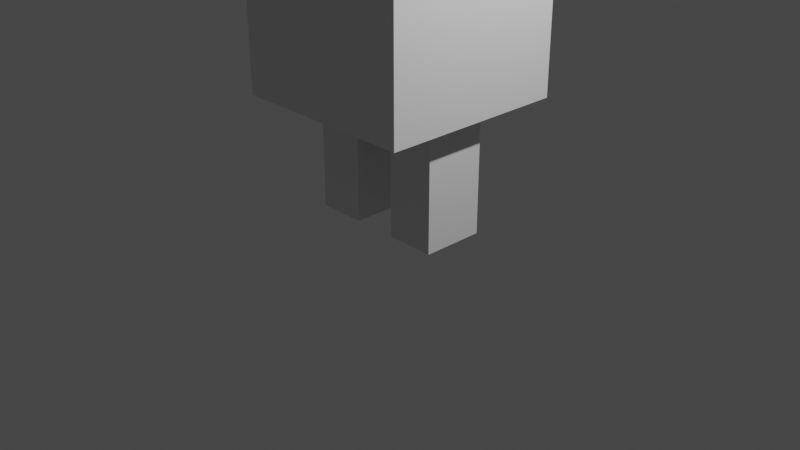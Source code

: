 # Source: death_animation.blend  (saved by Blender 3.3.6; exported with 4.5.12 LTS)
import bpy
from mathutils import Matrix  # noqa: F401  (used for matrix-valued properties, if any)

bpy.ops.wm.read_factory_settings(use_empty=True)
scene = bpy.context.scene
scene.name = 'Scene'

# ---- collections
col_collection = bpy.data.collections.new('Collection'); scene.collection.children.link(col_collection)

# ---- materials (node trees are filled in below, after node groups)
mat_material = bpy.data.materials.new('Material')
mat_material.alpha_threshold = 0.0
mat_material.use_transparent_shadow = False
mat_material.roughness = 0.5
mat_material.line_color = (0.0, 0.0, 0.0, 1.0)

# ---- material node trees
mat_material.use_nodes = True; mat_material.node_tree.nodes.clear()
_N = mat_material.node_tree.nodes; _L = mat_material.node_tree.links
n0 = _N.new('ShaderNodeOutputMaterial'); n0.name = 'Material Output'; n0.location = (300, 300)
n1 = _N.new('ShaderNodeBsdfPrincipled'); n1.name = 'Principled BSDF'; n1.location = (10, 300)
n1.distribution = 'GGX'
n1.subsurface_method = 'RANDOM_WALK_SKIN'
n1.inputs[3].default_value = 1.45
n1.inputs[27].default_value = (0.0, 0.0, 0.0, 1.0)
n1.inputs[28].default_value = 1.0
_L.new(n1.outputs[0], n0.inputs[0])
n0.is_active_output = True

# ---- world
world_world = bpy.data.worlds.new('World'); scene.world = world_world
world_world.use_nodes = True; world_world.node_tree.nodes.clear()
_N = world_world.node_tree.nodes; _L = world_world.node_tree.links
n0 = _N.new('ShaderNodeOutputWorld'); n0.name = 'World Output'; n0.location = (300, 300)
n1 = _N.new('ShaderNodeBackground'); n1.name = 'Background'; n1.location = (10, 300)
n1.inputs[0].default_value = (0.05088, 0.05088, 0.05088, 1.0)
_L.new(n1.outputs[0], n0.inputs[0])
n0.is_active_output = True
world_world.color = (0.05088, 0.05088, 0.05088)
world_world.use_sun_shadow = False
world_world.sun_shadow_jitter_overblur = 0.0

# ---- cameras
cam_camera = bpy.data.cameras.new('Camera')
cam_camera.clip_end = 100.0
cam_camera.ortho_scale = 7.314

# ---- lights
light_light = bpy.data.lights.new('Light', 'POINT')
light_light.transmission_factor = 0.0
light_light.energy = 1000.0
light_light.shadow_soft_size = 0.1
light_light.shadow_maximum_resolution = 0.006
light_light.use_absolute_resolution = True

# ---- meshes
me_cube = bpy.data.meshes.new('Cube')
me_cube.from_pydata([(1.0, 1.0, 1.0), (1.0, 1.0, -1.0), (1.0, -1.0, 1.0), (1.0, -1.0, -1.0), (0.0, 1.0, -1.0), (0.0, -1.0, 1.0), (0.0, -1.0, -1.0), (0.0, 1.0, 1.0), (1.0, 1.0, 0.3333), (1.0, 1.0, -0.3333), (1.0, -1.0, 0.3333), (1.0, -1.0, -0.3333), (0.0, 1.0, 0.3333), (0.0, 1.0, -0.3333), (0.0, -1.0, 0.3333), (0.0, -1.0, -0.3333), (1.0, 0.3333, 1.0), (1.0, -0.3333, 1.0), (1.0, -0.3333, -1.0), (1.0, 0.3333, -1.0), (0.0, 0.3333, -1.0), (0.0, -0.3333, -1.0), (0.0, 0.3333, 1.0), (0.0, -0.3333, 1.0), (1.0, 0.3333, -0.3333), (1.0, -0.3333, -0.3333), (1.0, 0.3333, 0.3333), (1.0, -0.3333, 0.3333), (0.2398, -1.0, -1.0), (0.7602, -1.0, -1.0), (0.2398, 1.0, 1.0), (0.7602, 1.0, 1.0), (0.7602, 1.0, -1.0), (0.2398, 1.0, -1.0), (0.7602, -1.0, 1.0), (0.2398, -1.0, 1.0), (0.7602, -1.0, -0.3333), (0.2398, -1.0, -0.3333), (0.7602, -1.0, 0.3333), (0.2398, -1.0, 0.3333), (0.2398, 1.0, -0.3333), (0.7602, 1.0, -0.3333), (0.2398, 1.0, 0.3333), (0.7602, 1.0, 0.3333), (0.2398, 0.3333, 1.0), (0.7602, 0.3333, 1.0), (0.2398, -0.3333, 1.0), (0.7602, -0.3333, 1.0), (0.7602, 0.3333, -1.0), (0.2398, 0.3333, -1.0), (0.7602, -0.3333, -1.0), (0.2398, -0.3333, -1.0), (0.7602, 0.3333, -2.31), (0.2398, 0.3333, -2.31), (0.7602, -0.3333, -2.31), (0.2398, -0.3333, -2.31), (0.7602, -0.3333, -1.187), (0.7602, -0.3333, -1.374), (0.7602, -0.3333, -1.562), (0.7602, -0.3333, -1.749), (0.7602, -0.3333, -1.936), (0.7602, -0.3333, -2.123), (0.7602, 0.3333, -2.123), (0.7602, 0.3333, -1.936), (0.7602, 0.3333, -1.749), (0.7602, 0.3333, -1.562), (0.7602, 0.3333, -1.374), (0.7602, 0.3333, -1.187), (0.2398, -0.3333, -1.187), (0.2398, -0.3333, -1.374), (0.2398, -0.3333, -1.562), (0.2398, -0.3333, -1.749), (0.2398, -0.3333, -1.936), (0.2398, -0.3333, -2.123), (0.2398, 0.3333, -2.123), (0.2398, 0.3333, -1.936), (0.2398, 0.3333, -1.749), (0.2398, 0.3333, -1.562), (0.2398, 0.3333, -1.374), (0.2398, 0.3333, -1.187)], [], [(50, 18, 3, 29), (27, 17, 2, 10), (43, 31, 0, 8), (39, 35, 5, 14), (46, 23, 5, 35), (28, 37, 15, 6), (37, 39, 14, 15), (32, 41, 9, 1), (41, 43, 8, 9), (18, 25, 11, 3), (25, 27, 10, 11), (9, 8, 26, 24), (24, 26, 27, 25), (1, 9, 24, 19), (19, 24, 25, 18), (30, 7, 22, 44), (44, 22, 23, 46), (8, 0, 16, 26), (26, 16, 17, 27), (32, 1, 19, 48), (48, 19, 18, 50), (20, 49, 51, 21), (62, 61, 54, 52), (4, 33, 49, 20), (33, 32, 48, 49), (16, 45, 47, 17), (45, 44, 46, 47), (0, 31, 45, 16), (31, 30, 44, 45), (13, 12, 42, 40), (40, 42, 43, 41), (4, 13, 40, 33), (33, 40, 41, 32), (11, 10, 38, 36), (36, 38, 39, 37), (3, 11, 36, 29), (29, 36, 37, 28), (17, 47, 34, 2), (47, 46, 35, 34), (10, 2, 34, 38), (38, 34, 35, 39), (12, 7, 30, 42), (42, 30, 31, 43), (21, 51, 28, 6), (51, 50, 29, 28), (53, 52, 54, 55), (61, 73, 55, 54), (74, 62, 52, 53), (73, 74, 53, 55), (51, 49, 79, 68), (68, 79, 78, 69), (69, 78, 77, 70), (70, 77, 76, 71), (71, 76, 75, 72), (72, 75, 74, 73), (49, 48, 67, 79), (79, 67, 66, 78), (78, 66, 65, 77), (77, 65, 64, 76), (76, 64, 63, 75), (75, 63, 62, 74), (50, 51, 68, 56), (56, 68, 69, 57), (57, 69, 70, 58), (58, 70, 71, 59), (59, 71, 72, 60), (60, 72, 73, 61), (48, 50, 56, 67), (67, 56, 57, 66), (66, 57, 58, 65), (65, 58, 59, 64), (64, 59, 60, 63), (63, 60, 61, 62)])
_uv = me_cube.uv_layers.new(name='UVMap')
_uv.uv.foreach_set('vector', [0.345, 0.6667, 0.375, 0.6667, 0.375, 0.75, 0.345, 0.75, 0.5417, 0.6667, 0.625, 0.6667, 0.625, 0.75, 0.5417, 0.75, 0.5417, 0.47, 0.625, 0.47, 0.625, 0.5, 0.5417, 0.5, 0.5417, 0.845, 0.625, 0.845, 0.625, 0.875, 0.5417, 0.875, 0.72, 0.6667, 0.75, 0.6667, 0.75, 0.75, 0.72, 0.75, 0.375, 0.845, 0.4583, 0.845, 0.4583, 0.875, 0.375, 0.875, 0.4583, 0.845, 0.5417, 0.845, 0.5417, 0.875, 0.4583, 0.875, 0.375, 0.47, 0.4583, 0.47, 0.4583, 0.5, 0.375, 0.5, 0.4583, 0.47, 0.5417, 0.47, 0.5417, 0.5, 0.4583, 0.5, 0.375, 0.6667, 0.4583, 0.6667, 0.4583, 0.75, 0.375, 0.75, 0.4583, 0.6667, 0.5417, 0.6667, 0.5417, 0.75, 0.4583, 0.75, 0.4583, 0.5, 0.5417, 0.5, 0.5417, 0.5833, 0.4583, 0.5833, 0.4583, 0.5833, 0.5417, 0.5833, 0.5417, 0.6667, 0.4583, 0.6667, 0.375, 0.5, 0.4583, 0.5, 0.4583, 0.5833, 0.375, 0.5833, 0.375, 0.5833, 0.4583, 0.5833, 0.4583, 0.6667, 0.375, 0.6667, 0.72, 0.5, 0.75, 0.5, 0.75, 0.5833, 0.72, 0.5833, 0.72, 0.5833, 0.75, 0.5833, 0.75, 0.6667, 0.72, 0.6667, 0.5417, 0.5, 0.625, 0.5, 0.625, 0.5833, 0.5417, 0.5833, 0.5417, 0.5833, 0.625, 0.5833, 0.625, 0.6667, 0.5417, 0.6667, 0.345, 0.5, 0.375, 0.5, 0.375, 0.5833, 0.345, 0.5833, 0.345, 0.5833, 0.375, 0.5833, 0.375, 0.6667, 0.345, 0.6667, 0.25, 0.5833, 0.28, 0.5833, 0.28, 0.6667, 0.25, 0.6667, 0.345, 0.5833, 0.345, 0.6667, 0.345, 0.6667, 0.345, 0.5833, 0.25, 0.5, 0.28, 0.5, 0.28, 0.5833, 0.25, 0.5833, 0.28, 0.5, 0.345, 0.5, 0.345, 0.5833, 0.28, 0.5833, 0.625, 0.5833, 0.655, 0.5833, 0.655, 0.6667, 0.625, 0.6667, 0.655, 0.5833, 0.72, 0.5833, 0.72, 0.6667, 0.655, 0.6667, 0.625, 0.5, 0.655, 0.5, 0.655, 0.5833, 0.625, 0.5833, 0.655, 0.5, 0.72, 0.5, 0.72, 0.5833, 0.655, 0.5833, 0.4583, 0.375, 0.5417, 0.375, 0.5417, 0.405, 0.4583, 0.405, 0.4583, 0.405, 0.5417, 0.405, 0.5417, 0.47, 0.4583, 0.47, 0.375, 0.375, 0.4583, 0.375, 0.4583, 0.405, 0.375, 0.405, 0.375, 0.405, 0.4583, 0.405, 0.4583, 0.47, 0.375, 0.47, 0.4583, 0.75, 0.5417, 0.75, 0.5417, 0.78, 0.4583, 0.78, 0.4583, 0.78, 0.5417, 0.78, 0.5417, 0.845, 0.4583, 0.845, 0.375, 0.75, 0.4583, 0.75, 0.4583, 0.78, 0.375, 0.78, 0.375, 0.78, 0.4583, 0.78, 0.4583, 0.845, 0.375, 0.845, 0.625, 0.6667, 0.655, 0.6667, 0.655, 0.75, 0.625, 0.75, 0.655, 0.6667, 0.72, 0.6667, 0.72, 0.75, 0.655, 0.75, 0.5417, 0.75, 0.625, 0.75, 0.625, 0.78, 0.5417, 0.78, 0.5417, 0.78, 0.625, 0.78, 0.625, 0.845, 0.5417, 0.845, 0.5417, 0.375, 0.625, 0.375, 0.625, 0.405, 0.5417, 0.405, 0.5417, 0.405, 0.625, 0.405, 0.625, 0.47, 0.5417, 0.47, 0.25, 0.6667, 0.28, 0.6667, 0.28, 0.75, 0.25, 0.75, 0.28, 0.6667, 0.345, 0.6667, 0.345, 0.75, 0.28, 0.75, 0.28, 0.5833, 0.345, 0.5833, 0.345, 0.6667, 0.28, 0.6667, 0.345, 0.6667, 0.28, 0.6667, 0.28, 0.6667, 0.345, 0.6667, 0.28, 0.5833, 0.345, 0.5833, 0.345, 0.5833, 0.28, 0.5833, 0.28, 0.6667, 0.28, 0.5833, 0.28, 0.5833, 0.28, 0.6667, 0.28, 0.6667, 0.28, 0.5833, 0.28, 0.5833, 0.28, 0.6667, 0.28, 0.6667, 0.28, 0.5833, 0.28, 0.5833, 0.28, 0.6667, 0.28, 0.6667, 0.28, 0.5833, 0.28, 0.5833, 0.28, 0.6667, 0.28, 0.6667, 0.28, 0.5833, 0.28, 0.5833, 0.28, 0.6667, 0.28, 0.6667, 0.28, 0.5833, 0.28, 0.5833, 0.28, 0.6667, 0.28, 0.6667, 0.28, 0.5833, 0.28, 0.5833, 0.28, 0.6667, 0.28, 0.5833, 0.345, 0.5833, 0.345, 0.5833, 0.28, 0.5833, 0.28, 0.5833, 0.345, 0.5833, 0.345, 0.5833, 0.28, 0.5833, 0.28, 0.5833, 0.345, 0.5833, 0.345, 0.5833, 0.28, 0.5833, 0.28, 0.5833, 0.345, 0.5833, 0.345, 0.5833, 0.28, 0.5833, 0.28, 0.5833, 0.345, 0.5833, 0.345, 0.5833, 0.28, 0.5833, 0.28, 0.5833, 0.345, 0.5833, 0.345, 0.5833, 0.28, 0.5833, 0.345, 0.6667, 0.28, 0.6667, 0.28, 0.6667, 0.345, 0.6667, 0.345, 0.6667, 0.28, 0.6667, 0.28, 0.6667, 0.345, 0.6667, 0.345, 0.6667, 0.28, 0.6667, 0.28, 0.6667, 0.345, 0.6667, 0.345, 0.6667, 0.28, 0.6667, 0.28, 0.6667, 0.345, 0.6667, 0.345, 0.6667, 0.28, 0.6667, 0.28, 0.6667, 0.345, 0.6667, 0.345, 0.6667, 0.28, 0.6667, 0.28, 0.6667, 0.345, 0.6667, 0.345, 0.5833, 0.345, 0.6667, 0.345, 0.6667, 0.345, 0.5833, 0.345, 0.5833, 0.345, 0.6667, 0.345, 0.6667, 0.345, 0.5833, 0.345, 0.5833, 0.345, 0.6667, 0.345, 0.6667, 0.345, 0.5833, 0.345, 0.5833, 0.345, 0.6667, 0.345, 0.6667, 0.345, 0.5833, 0.345, 0.5833, 0.345, 0.6667, 0.345, 0.6667, 0.345, 0.5833, 0.345, 0.5833, 0.345, 0.6667, 0.345, 0.6667, 0.345, 0.5833])
me_cube.materials.append(mat_material)
me_cube.use_mirror_vertex_groups = False
me_cube.update()
arm_armature = bpy.data.armatures.new('Armature')  # bones are not reproduced

# ---- objects
ob_cube = bpy.data.objects.new('Cube', me_cube)
ob_light = bpy.data.objects.new('Light', light_light)
ob_camera = bpy.data.objects.new('Camera', cam_camera)
ob_armature = bpy.data.objects.new('Armature', arm_armature)

# ---- transforms, parenting, visibility, modifiers, constraints
ob_cube.parent = ob_armature
ob_cube.matrix_parent_inverse = Matrix(((1.0, -0.0, 0.0, -0.0), (-0.0, 1.0, -0.0, 0.0), (0.0, -0.0, 1.0, -0.2117), (-0.0, 0.0, -0.0, 1.0)))
ob_cube.location = (0.0, 0.0, 1.0)
ob_cube.lock_rotations_4d = False
ob_cube.empty_display_type = 'ARROWS'
ob_cube.lineart.crease_threshold = 0.0
_vg = ob_cube.vertex_groups.new(name='Bone')
for _i, _w in zip([0, 1, 2, 3, 4, 5, 6, 7, 8, 9, 10, 11, 12, 13, 14, 15, 16, 17, 18, 19, 20, 21, 22, 23, 24, 25, 26, 27, 28, 29, 30, 31, 32, 33, 34, 35, 36, 37, 38, 39, 40, 41, 42, 43, 44, 45, 46, 47, 48, 49, 50, 51, 56, 57, 58, 67, 68, 69, 70, 78, 79], [0.9396, 0.4501, 0.9403, 0.461, 0.47, 0.953, 0.4774, 0.9525, 0.8845, 0.705, 0.8858, 0.7089, 0.9015, 0.7583, 0.9026, 0.7613, 0.9553, 0.9556, 0.3331, 0.3174, 0.4017, 0.4134, 0.9763, 0.9764, 0.765, 0.7681, 0.9122, 0.9129, 0.4004, 0.4317, 0.9526, 0.9433, 0.4202, 0.3922, 0.9439, 0.9531, 0.6415, 0.7523, 0.8814, 0.9034, 0.7493, 0.6377, 0.9023, 0.8801, 0.9759, 0.9639, 0.976, 0.9641, 0.12, 0.1308, 0.1493, 0.1512, 0.0, 0.0, 0.0, 0.05298, 0.0, 0.0, 0.0, 0.001452, 0.05735]): _vg.add([_i], _w, 'REPLACE')
_vg = ob_cube.vertex_groups.new(name='Bone_L')
for _i, _w in zip([0, 1, 2, 3, 4, 5, 6, 7, 8, 9, 10, 11, 12, 13, 14, 15, 16, 17, 18, 19, 20, 21, 24, 25, 26, 27, 28, 29, 30, 31, 32, 33, 34, 35, 36, 37, 38, 39, 40, 41, 42, 43, 45, 47, 48, 49, 50, 51, 56, 57, 58, 65, 66, 67, 68, 69, 70, 77, 78, 79], [0.03795, 0.3377, 0.04119, 0.3751, 0.4146, 0.02403, 0.416, 0.02195, 0.08393, 0.2119, 0.08783, 0.2244, 0.07632, 0.1901, 0.0784, 0.1938, 0.01126, 0.0129, 0.3929, 0.3256, 0.4274, 0.4029, 0.1341, 0.1467, 0.05596, 0.05863, 0.4852, 0.4077, 0.02136, 0.03364, 0.3714, 0.4806, 0.0366, 0.02352, 0.2976, 0.2023, 0.09417, 0.07765, 0.1977, 0.2866, 0.07541, 0.09053, 0.0008945, 0.002006, 0.375, 0.6184, 0.5022, 0.5736, 0.2058, 0.08207, 0.01395, 0.02331, 0.07878, 0.1708, 0.2364, 0.09533, 0.02564, 0.0519, 0.116, 0.2644]): _vg.add([_i], _w, 'REPLACE')
_vg = ob_cube.vertex_groups.new(name='Bone_L.001')
for _i, _w in zip([0, 1, 3, 4, 6, 8, 9, 10, 11, 12, 13, 14, 15, 16, 18, 19, 20, 21, 24, 25, 26, 27, 28, 29, 31, 32, 33, 36, 37, 38, 39, 40, 41, 42, 43, 48, 49, 50, 51, 52, 53, 54, 55, 56, 57, 58, 59, 60, 61, 62, 63, 64, 65, 66, 67, 68, 69, 70, 71, 72, 73, 74, 75, 76, 77, 78, 79], [0.0, 0.0, 0.0, 0.0, 0.0, 0.0, 0.0, 0.0, 0.0, 0.0, 0.0, 0.0, 0.0, 0.0, 0.0, 0.0, 0.0, 0.0, 0.0, 0.0, 0.0, 0.0, 0.0, 0.0, 0.0, 0.0, 0.0, 0.0, 0.0, 0.0, 0.0, 0.0, 0.0, 0.0, 0.0, 0.02244, 0.0, 0.0, 0.0, 0.0, 0.0, 0.0, 0.0, 0.5208, 0.5755, 0.6774, 0.2594, 0.05486, 0.0, 0.0, 0.1283, 0.2916, 0.6427, 0.6265, 0.7784, 0.4502, 0.6882, 0.6675, 0.2632, 0.09193, 0.0, 0.0, 0.08989, 0.2886, 0.6251, 0.6536, 0.508]): _vg.add([_i], _w, 'REPLACE')
_vg = ob_cube.vertex_groups.new(name='Bone_L.002')
for _i, _w in zip([52, 53, 54, 55, 56, 57, 58, 59, 60, 61, 62, 63, 64, 65, 66, 67, 68, 69, 70, 71, 72, 73, 74, 75, 76, 77, 78, 79], [0.9683, 0.9647, 0.9719, 0.9715, 0.04622, 0.1139, 0.2813, 0.7245, 0.888, 0.9501, 0.9391, 0.862, 0.6866, 0.3098, 0.1356, 0.05692, 0.04602, 0.1161, 0.2848, 0.7178, 0.8828, 0.9475, 0.9357, 0.858, 0.6828, 0.3112, 0.1369, 0.05689]): _vg.add([_i], _w, 'REPLACE')
_vg = ob_cube.vertex_groups.new(name='Bone_R')
_vg = ob_cube.vertex_groups.new(name='Bone_R.001')
for _i, _w in zip([1, 4, 6, 19, 20, 21, 28, 29, 32, 33, 48, 49, 50, 51, 52, 53, 54, 55, 56, 61, 62, 63, 64, 65, 66, 67, 68, 69, 72, 73, 74, 75, 78, 79], [0.0, 0.0, 0.0, 0.0, 0.0, 0.0, 0.0, 0.0, 0.0, 0.0, 0.0, 0.0, 0.0, 0.0, 0.0, 0.0, 0.0, 0.0, 0.0, 0.0, 0.0, 0.0, 0.0, 0.0, 0.0, 0.0, 0.0, 0.0, 0.0, 0.0, 0.0, 0.0, 0.0, 0.0]): _vg.add([_i], _w, 'REPLACE')
_vg = ob_cube.vertex_groups.new(name='Bone_R.002')
_m = ob_cube.modifiers.new('Mirror', 'MIRROR')
_m.use_clip = True
_m = ob_cube.modifiers.new('Armature', 'ARMATURE')
_m.object = ob_armature
ob_light.location = (4.076, 1.005, 5.904)
ob_light.rotation_euler = (0.6503, 0.05522, 1.866)
ob_light.lock_rotations_4d = False
ob_light.empty_display_type = 'ARROWS'
ob_light.color = (0.0, 0.0, 0.0, 0.0)
ob_light.lineart.crease_threshold = 0.0
ob_camera.location = (7.359, -6.926, 4.958)
ob_camera.rotation_euler = (1.109, 0.0, 0.8149)
ob_camera.lock_rotations_4d = False
ob_camera.empty_display_type = 'ARROWS'
ob_camera.color = (0.0, 0.0, 0.0, 0.0)
ob_camera.display_type = 'WIRE'
ob_camera.lineart.crease_threshold = 0.0
ob_armature.location = (0.0, 0.0, 1.523)
ob_armature.show_in_front = True

# ---- collection membership
col_collection.objects.link(ob_cube)
col_collection.objects.link(ob_light)
col_collection.objects.link(ob_camera)
col_collection.objects.link(ob_armature)

# ---- scene / render settings (as saved in the file)
scene.camera = ob_camera
scene.frame_start = 5; scene.frame_end = 29; scene.frame_set(28)
scene.render.engine = 'BLENDER_EEVEE_NEXT'
scene.cycles.sampling_pattern = 'TABULATED_SOBOL'
scene.cycles.use_light_tree = False
scene.view_settings.view_transform = 'Filmic'
bpy.context.view_layer.update()
